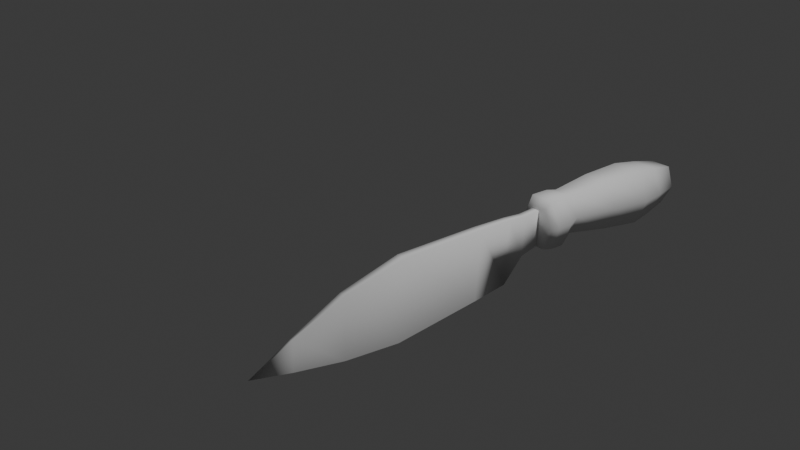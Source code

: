 # Source: Pisau.blend  (saved by Blender 4.2.66; exported with 4.5.12 LTS)
import bpy
from mathutils import Matrix  # noqa: F401  (used for matrix-valued properties, if any)

bpy.ops.wm.read_factory_settings(use_empty=True)
scene = bpy.context.scene
scene.name = 'Scene'

# ---- collections
col_collection = bpy.data.collections.new('Collection'); scene.collection.children.link(col_collection)

# ---- world
world_world = bpy.data.worlds.new('World'); scene.world = world_world
world_world.use_nodes = True; world_world.node_tree.nodes.clear()
_N = world_world.node_tree.nodes; _L = world_world.node_tree.links
n0 = _N.new('ShaderNodeOutputWorld'); n0.name = 'World Output'; n0.location = (300, 300)
n1 = _N.new('ShaderNodeBackground'); n1.name = 'Background'; n1.location = (10, 300)
n1.inputs[0].default_value = (0.05088, 0.05088, 0.05088, 1.0)
_L.new(n1.outputs[0], n0.inputs[0])
n0.is_active_output = True
world_world.color = (0.05088, 0.05088, 0.05088)
world_world.sun_shadow_jitter_overblur = 0.0

# ---- cameras
cam_camera = bpy.data.cameras.new('Camera')
cam_camera.clip_end = 100.0
cam_camera.ortho_scale = 7.314

# ---- lights
light_light = bpy.data.lights.new('Light', 'POINT')
light_light.energy = 1000.0
light_light.shadow_soft_size = 0.1

# ---- meshes
me_cube = bpy.data.meshes.new('Cube')
me_cube.from_pydata([(0.04651, 1.257, 0.3975), (1.86e-07, 1.257, -0.3633), (0.03373, -0.3494, 0.35), (1.586e-07, -0.3418, -0.3044), (-0.04651, 1.257, 0.3975), (-0.03373, -0.3494, 0.35), (1.86e-07, 0.2793, -0.3975), (0.04651, 0.3103, 0.462), (-0.04651, 0.3103, 0.462), (1.217e-07, -0.8925, -0.1677), (-0.01669, -0.8925, 0.1449), (0.01669, -0.8925, 0.1449), (4.831e-08, -1.333, -0.03798), (0.04057, 1.656, 0.3603), (1.833e-07, 1.66, -0.3413), (-0.04057, 1.656, 0.3603), (-0.04057, 1.876, 0.3261), (0.04057, 1.876, 0.3261), (-0.02499, 1.873, -0.09441), (0.02499, 1.873, -0.09441), (-0.03893, 2.168, 0.323), (0.03893, 2.168, 0.323), (-0.02527, 2.165, -0.0519), (0.02527, 2.165, -0.0519)], [], [(7, 8, 5, 2), (5, 3, 9, 10), (6, 8, 4, 1), (6, 7, 2, 3), (1, 4, 15, 14), (1, 0, 7, 6), (3, 5, 8, 6), (0, 4, 8, 7), (2, 5, 10, 11), (3, 2, 11, 9), (9, 11, 12), (11, 10, 12), (10, 9, 12), (14, 18, 19), (4, 0, 13, 15), (0, 1, 14, 13), (19, 18, 22, 23), (14, 15, 16, 18), (15, 13, 17, 16), (13, 14, 19, 17), (18, 16, 20, 22), (17, 19, 23, 21), (16, 17, 21, 20)])
me_cube.polygons.foreach_set('use_smooth', [True] * 23)
_k = set([(1, 6), (1, 14), (3, 6), (3, 9), (9, 12)])
me_cube.attributes.new('sharp_edge', 'BOOLEAN', 'EDGE').data.foreach_set('value', [ (min(e.vertices), max(e.vertices)) in _k for e in me_cube.edges])
_uv = me_cube.uv_layers.new(name='UVMap')
_uv.uv.foreach_set('vector', [0.0001261, 0.5244, 0.02633, 0.5237, 0.05145, 0.7075, 0.03219, 0.7127, 0.05145, 0.7075, 0.2301, 0.7054, 0.2028, 0.8623, 0.1099, 0.8677, 0.2505, 0.5436, 0.02633, 0.5237, 0.05139, 0.2632, 0.2688, 0.2788, 0.2505, 0.5436, 0.4888, 0.5707, 0.4117, 0.7637, 0.2301, 0.7054, 0.2688, 0.2788, 0.05139, 0.2632, 0.06691, 0.1506, 0.2748, 0.1631, 0.2688, 0.2788, 0.4888, 0.2885, 0.4888, 0.5707, 0.2505, 0.5436, 0.2301, 0.7054, 0.05145, 0.7075, 0.02633, 0.5237, 0.2505, 0.5436, 0.02537, 0.2599, 0.05139, 0.2632, 0.02633, 0.5237, 0.0001261, 0.5244, 0.03219, 0.7127, 0.05145, 0.7075, 0.1099, 0.8677, 0.1006, 0.872, 0.2301, 0.7054, 0.4117, 0.7637, 0.29, 0.9028, 0.2028, 0.8623, 0.2028, 0.8623, 0.29, 0.9028, 0.1742, 0.9999, 0.1006, 0.872, 0.1099, 0.8677, 0.1742, 0.9999, 0.1099, 0.8677, 0.2028, 0.8623, 0.1742, 0.9999, 0.2748, 0.1631, 0.2094, 0.08965, 0.2231, 0.08266, 0.05139, 0.2632, 0.02537, 0.2599, 0.04451, 0.1473, 0.06691, 0.1506, 0.4888, 0.2885, 0.2688, 0.2788, 0.2748, 0.1631, 0.482, 0.1701, 0.2231, 0.08266, 0.2094, 0.08965, 0.1852, 0.003911, 0.1983, 0.0001261, 0.2748, 0.1631, 0.06691, 0.1506, 0.07667, 0.08845, 0.2094, 0.08965, 0.06691, 0.1506, 0.04451, 0.1473, 0.0535, 0.08617, 0.07667, 0.08845, 0.482, 0.1701, 0.2748, 0.1631, 0.3497, 0.1024, 0.4738, 0.1048, 0.2094, 0.08965, 0.07667, 0.08845, 0.07997, 0.003609, 0.1852, 0.003911, 0.4738, 0.1048, 0.3497, 0.1024, 0.3647, 0.0166, 0.4754, 0.01864, 0.07667, 0.08845, 0.0535, 0.08617, 0.0577, 0.002615, 0.07997, 0.003609])
me_cube.use_mirror_vertex_groups = False
me_cube.update()
me_cube_001 = bpy.data.meshes.new('Cube.001')
me_cube_001.from_pydata([(-0.1161, -0.04907, -0.2453), (-0.1161, -0.1045, 0.2778), (-0.1161, 0.1045, -0.2593), (-0.1161, 0.1045, 0.2593), (0.1161, -0.04907, -0.2453), (0.1161, -0.1045, 0.2778), (0.1161, 0.1045, -0.2593), (0.1161, 0.1045, 0.2593), (-0.09626, -0.1625, -0.2166), (-0.09626, -0.1783, 0.2098), (0.09626, -0.1783, 0.2098), (0.09626, -0.1625, -0.2166), (-0.102, 0.2284, 0.2279), (-0.102, 0.2284, -0.1725), (0.102, 0.2284, -0.1725), (0.102, 0.2284, 0.2279), (-0.1375, 0.7412, 0.2254), (-0.1375, 0.7412, -0.2877), (0.1375, 0.7412, -0.2877), (0.1375, 0.7412, 0.2254), (-0.1557, 1.258, 0.1884), (-0.1557, 1.258, -0.3875), (0.1557, 1.258, -0.3875), (0.1557, 1.258, 0.1884), (-0.1046, 1.872, 0.04891), (-0.1046, 1.798, -0.3429), (0.1046, 1.798, -0.3429), (0.1046, 1.872, 0.04891), (0.1338, 1.568, 0.1255), (-0.1338, 1.568, 0.1255), (-0.1338, 1.524, -0.3721), (0.1338, 1.524, -0.3721), (-0.215, -0.07676, 0.01624), (-0.215, 0.1045, 0.0), (0.215, 0.1045, 0.0), (0.215, -0.07676, 0.01624), (-0.1783, -0.1704, -0.003397), (0.1783, -0.1704, -0.003397), (-0.189, 0.2284, 0.02769), (0.189, 0.2284, 0.02769), (-0.2546, 0.7412, -0.03118), (0.2546, 0.7412, -0.03118), (-0.2884, 1.258, -0.09954), (0.2884, 1.258, -0.09954), (-0.1937, 1.835, -0.147), (0.1937, 1.835, -0.147), (0.2477, 1.546, -0.1233), (-0.2477, 1.546, -0.1233)], [], [(32, 1, 3, 33), (3, 7, 15, 12), (34, 7, 5, 35), (5, 1, 9, 10), (2, 6, 4, 0), (7, 3, 1, 5), (37, 10, 9, 36), (35, 5, 10, 37), (32, 0, 8, 36), (0, 4, 11, 8), (39, 14, 18, 41), (33, 3, 12, 38), (34, 6, 14, 39), (6, 2, 13, 14), (16, 19, 23, 20), (14, 13, 17, 18), (12, 15, 19, 16), (38, 12, 16, 40), (29, 28, 27, 24), (40, 16, 20, 42), (41, 18, 22, 43), (18, 17, 21, 22), (44, 24, 27, 45), (47, 29, 24, 44), (46, 31, 26, 45), (31, 30, 25, 26), (22, 21, 30, 31), (43, 22, 31, 46), (42, 20, 29, 47), (20, 23, 28, 29), (21, 42, 47, 30), (23, 43, 46, 28), (28, 46, 45, 27), (30, 47, 44, 25), (25, 44, 45, 26), (19, 41, 43, 23), (17, 40, 42, 21), (13, 38, 40, 17), (7, 34, 39, 15), (2, 33, 38, 13), (15, 39, 41, 19), (1, 32, 36, 9), (4, 35, 37, 11), (11, 37, 36, 8), (6, 34, 35, 4), (0, 32, 33, 2)])
me_cube_001.polygons.foreach_set('use_smooth', [True] * 46)
_uv = me_cube_001.uv_layers.new(name='UVMap')
_uv.uv.foreach_set('vector', [0.7588, 0.132, 0.822, 0.1227, 0.8266, 0.1713, 0.757, 0.1781, 0.8266, 0.1713, 0.8857, 0.1652, 0.8845, 0.2001, 0.8283, 0.2042, 0.576, 0.1772, 0.5009, 0.1725, 0.5017, 0.1131, 0.5743, 0.1299, 0.8776, 0.1081, 0.822, 0.1227, 0.8128, 0.1003, 0.8627, 0.08109, 0.6914, 0.176, 0.6434, 0.1736, 0.6411, 0.1397, 0.6931, 0.1407, 0.8857, 0.1652, 0.8266, 0.1713, 0.822, 0.1227, 0.8776, 0.1081, 0.621, 0.05585, 0.6424, 0.0001261, 0.6927, 0.0001261, 0.7141, 0.05585, 0.5743, 0.1299, 0.5017, 0.1131, 0.5208, 0.09178, 0.5822, 0.1042, 0.7588, 0.132, 0.6931, 0.1407, 0.6927, 0.1116, 0.7527, 0.1066, 0.6931, 0.1407, 0.6411, 0.1397, 0.6424, 0.1116, 0.6927, 0.1116, 0.568, 0.2118, 0.6354, 0.215, 0.6352, 0.3675, 0.5646, 0.3598, 0.757, 0.1781, 0.8266, 0.1713, 0.8283, 0.2042, 0.7655, 0.2119, 0.576, 0.1772, 0.6434, 0.1736, 0.6354, 0.215, 0.568, 0.2118, 0.6434, 0.1736, 0.6914, 0.176, 0.6982, 0.2139, 0.6354, 0.215, 0.8408, 0.3444, 0.9131, 0.3372, 0.9236, 0.4739, 0.8459, 0.4703, 0.6354, 0.215, 0.6982, 0.2139, 0.703, 0.3655, 0.6352, 0.3675, 0.8283, 0.2042, 0.8845, 0.2001, 0.9131, 0.3372, 0.8408, 0.3444, 0.7655, 0.2119, 0.8283, 0.2042, 0.8408, 0.3444, 0.7709, 0.3555, 0.8401, 0.5478, 0.9094, 0.559, 0.8845, 0.6404, 0.8291, 0.629, 0.7709, 0.3555, 0.8408, 0.3444, 0.8459, 0.4703, 0.7734, 0.4771, 0.5646, 0.3598, 0.6352, 0.3675, 0.6406, 0.4873, 0.5696, 0.4864, 0.6352, 0.3675, 0.703, 0.3655, 0.7062, 0.4854, 0.6406, 0.4873, 0.7374, 0.6684, 0.7156, 0.7241, 0.6583, 0.7268, 0.6314, 0.6733, 0.773, 0.5446, 0.8401, 0.5478, 0.8291, 0.629, 0.7704, 0.6205, 0.5796, 0.5575, 0.6458, 0.5474, 0.6532, 0.6176, 0.5955, 0.6328, 0.6458, 0.5474, 0.7082, 0.5433, 0.7105, 0.615, 0.6532, 0.6176, 0.6406, 0.4873, 0.7062, 0.4854, 0.7082, 0.5433, 0.6458, 0.5474, 0.5696, 0.4864, 0.6406, 0.4873, 0.6458, 0.5474, 0.5796, 0.5575, 0.7734, 0.4771, 0.8459, 0.4703, 0.8401, 0.5478, 0.773, 0.5446, 0.8459, 0.4703, 0.9236, 0.4739, 0.9094, 0.559, 0.8401, 0.5478, 0.7062, 0.4854, 0.7734, 0.4771, 0.773, 0.5446, 0.7082, 0.5433, 0.4891, 0.4872, 0.5696, 0.4864, 0.5796, 0.5575, 0.5085, 0.5731, 0.5085, 0.5731, 0.5796, 0.5575, 0.5955, 0.6328, 0.5394, 0.6534, 0.7082, 0.5433, 0.773, 0.5446, 0.7704, 0.6205, 0.7105, 0.615, 0.7105, 0.615, 0.7374, 0.6684, 0.6314, 0.6733, 0.6532, 0.6176, 0.491, 0.3502, 0.5646, 0.3598, 0.5696, 0.4864, 0.4891, 0.4872, 0.703, 0.3655, 0.7709, 0.3555, 0.7734, 0.4771, 0.7062, 0.4854, 0.6982, 0.2139, 0.7655, 0.2119, 0.7709, 0.3555, 0.703, 0.3655, 0.5009, 0.1725, 0.576, 0.1772, 0.568, 0.2118, 0.5053, 0.2072, 0.6914, 0.176, 0.757, 0.1781, 0.7655, 0.2119, 0.6982, 0.2139, 0.5053, 0.2072, 0.568, 0.2118, 0.5646, 0.3598, 0.491, 0.3502, 0.822, 0.1227, 0.7588, 0.132, 0.7527, 0.1066, 0.8128, 0.1003, 0.6411, 0.1397, 0.5743, 0.1299, 0.5822, 0.1042, 0.6424, 0.1116, 0.6424, 0.1116, 0.621, 0.05585, 0.7141, 0.05585, 0.6927, 0.1116, 0.6434, 0.1736, 0.576, 0.1772, 0.5743, 0.1299, 0.6411, 0.1397, 0.6931, 0.1407, 0.7588, 0.132, 0.757, 0.1781, 0.6914, 0.176])
me_cube_001.update()

# ---- objects
ob_cube = bpy.data.objects.new('Cube', me_cube)
ob_light = bpy.data.objects.new('Light', light_light)
ob_camera = bpy.data.objects.new('Camera', cam_camera)
ob_empty = bpy.data.objects.new('Empty', None)
ob_cube_001 = bpy.data.objects.new('Cube.001', me_cube_001)

# ---- transforms, parenting, visibility, modifiers, constraints
ob_cube.location = (1.301, -1.51, 0.0516)
ob_cube.lock_rotations_4d = False
ob_cube.empty_display_type = 'ARROWS'
ob_cube.lineart.crease_threshold = 0.0
ob_light.location = (4.076, 1.005, 5.904)
ob_light.rotation_euler = (0.6503, 0.05522, 1.866)
ob_light.lock_rotations_4d = False
ob_light.empty_display_type = 'ARROWS'
ob_light.color = (0.0, 0.0, 0.0, 0.0)
ob_light.lineart.crease_threshold = 0.0
ob_camera.location = (7.359, -6.926, 4.958)
ob_camera.rotation_euler = (1.109, 0.0, 0.8149)
ob_camera.lock_rotations_4d = False
ob_camera.empty_display_type = 'ARROWS'
ob_camera.color = (0.0, 0.0, 0.0, 0.0)
ob_camera.display_type = 'WIRE'
ob_camera.lineart.crease_threshold = 0.0
ob_empty.location = (0.0, 0.0, 0.0)
ob_empty.rotation_euler = (1.571, 0.9543, 1.571)
ob_empty.scale = (1.874, 1.874, 1.874)
ob_empty.empty_display_type = 'IMAGE'
ob_empty.empty_display_size = 5.0
ob_cube_001.location = (1.307, 0.7415, 0.1937)

# ---- collection membership
col_collection.objects.link(ob_cube)
col_collection.objects.link(ob_light)
col_collection.objects.link(ob_camera)
col_collection.objects.link(ob_empty)
col_collection.objects.link(ob_cube_001)

# ---- scene / render settings (as saved in the file)
scene.camera = ob_camera
scene.frame_start = 1; scene.frame_end = 250; scene.frame_set(0)
scene.render.engine = 'BLENDER_EEVEE_NEXT'
bpy.context.view_layer.update()
